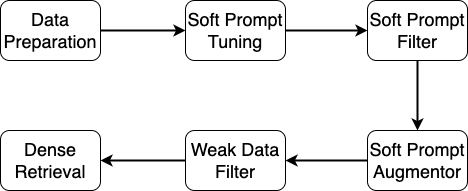

The diagram above was exported from draw.io. Its source (the exported page's mxGraphModel, read from the mxfile embedded in the PNG):
<mxGraphModel dx="1426" dy="905" grid="1" gridSize="10" guides="1" tooltips="1" connect="1" arrows="1" fold="1" page="1" pageScale="1" pageWidth="850" pageHeight="1100" math="0" shadow="0">
  <root>
    <mxCell id="0" />
    <mxCell id="1" parent="0" />
    <mxCell id="bdlLm1PWLZYhVIhm6kf3-11" style="edgeStyle=orthogonalEdgeStyle;rounded=0;orthogonalLoop=1;jettySize=auto;html=1;entryX=0;entryY=0.5;entryDx=0;entryDy=0;fontSize=18;strokeWidth=2;" edge="1" parent="1" source="bdlLm1PWLZYhVIhm6kf3-1" target="bdlLm1PWLZYhVIhm6kf3-2">
      <mxGeometry relative="1" as="geometry" />
    </mxCell>
    <mxCell id="bdlLm1PWLZYhVIhm6kf3-1" value="&lt;font style=&quot;font-size: 18px&quot;&gt;Data Preparation&lt;/font&gt;" style="rounded=1;whiteSpace=wrap;html=1;" vertex="1" parent="1">
      <mxGeometry x="173" y="510" width="100" height="60" as="geometry" />
    </mxCell>
    <mxCell id="bdlLm1PWLZYhVIhm6kf3-15" style="edgeStyle=orthogonalEdgeStyle;rounded=0;orthogonalLoop=1;jettySize=auto;html=1;fontSize=18;strokeWidth=2;" edge="1" parent="1" source="bdlLm1PWLZYhVIhm6kf3-2" target="bdlLm1PWLZYhVIhm6kf3-3">
      <mxGeometry relative="1" as="geometry" />
    </mxCell>
    <mxCell id="bdlLm1PWLZYhVIhm6kf3-2" value="&lt;span style=&quot;font-size: 18px&quot;&gt;Soft Prompt&lt;br&gt;Tuning&lt;br&gt;&lt;/span&gt;" style="rounded=1;whiteSpace=wrap;html=1;" vertex="1" parent="1">
      <mxGeometry x="358" y="510" width="100" height="60" as="geometry" />
    </mxCell>
    <mxCell id="bdlLm1PWLZYhVIhm6kf3-18" style="edgeStyle=orthogonalEdgeStyle;rounded=0;orthogonalLoop=1;jettySize=auto;html=1;entryX=0.5;entryY=0;entryDx=0;entryDy=0;fontSize=18;strokeWidth=2;" edge="1" parent="1" source="bdlLm1PWLZYhVIhm6kf3-3" target="bdlLm1PWLZYhVIhm6kf3-4">
      <mxGeometry relative="1" as="geometry" />
    </mxCell>
    <mxCell id="bdlLm1PWLZYhVIhm6kf3-3" value="&lt;span style=&quot;font-size: 18px&quot;&gt;Soft Prompt&lt;br&gt;Filter&lt;br&gt;&lt;/span&gt;" style="rounded=1;whiteSpace=wrap;html=1;" vertex="1" parent="1">
      <mxGeometry x="540" y="510" width="100" height="60" as="geometry" />
    </mxCell>
    <mxCell id="bdlLm1PWLZYhVIhm6kf3-16" style="edgeStyle=orthogonalEdgeStyle;rounded=0;orthogonalLoop=1;jettySize=auto;html=1;entryX=1;entryY=0.5;entryDx=0;entryDy=0;fontSize=18;strokeWidth=2;" edge="1" parent="1" source="bdlLm1PWLZYhVIhm6kf3-4" target="bdlLm1PWLZYhVIhm6kf3-14">
      <mxGeometry relative="1" as="geometry" />
    </mxCell>
    <mxCell id="bdlLm1PWLZYhVIhm6kf3-4" value="&lt;span style=&quot;font-size: 18px&quot;&gt;Soft Prompt&lt;br&gt;Augmentor&lt;br&gt;&lt;/span&gt;" style="rounded=1;whiteSpace=wrap;html=1;" vertex="1" parent="1">
      <mxGeometry x="540" y="640" width="100" height="60" as="geometry" />
    </mxCell>
    <mxCell id="bdlLm1PWLZYhVIhm6kf3-5" value="&lt;font style=&quot;font-size: 18px&quot;&gt;Dense Retrieval&lt;/font&gt;" style="rounded=1;whiteSpace=wrap;html=1;" vertex="1" parent="1">
      <mxGeometry x="173" y="640" width="100" height="60" as="geometry" />
    </mxCell>
    <mxCell id="bdlLm1PWLZYhVIhm6kf3-17" style="edgeStyle=orthogonalEdgeStyle;rounded=0;orthogonalLoop=1;jettySize=auto;html=1;entryX=1;entryY=0.5;entryDx=0;entryDy=0;fontSize=18;strokeWidth=2;" edge="1" parent="1" source="bdlLm1PWLZYhVIhm6kf3-14" target="bdlLm1PWLZYhVIhm6kf3-5">
      <mxGeometry relative="1" as="geometry" />
    </mxCell>
    <mxCell id="bdlLm1PWLZYhVIhm6kf3-14" value="&lt;span style=&quot;font-size: 18px&quot;&gt;Weak Data Filter&lt;br&gt;&lt;/span&gt;" style="rounded=1;whiteSpace=wrap;html=1;" vertex="1" parent="1">
      <mxGeometry x="358" y="640" width="100" height="60" as="geometry" />
    </mxCell>
  </root>
</mxGraphModel>